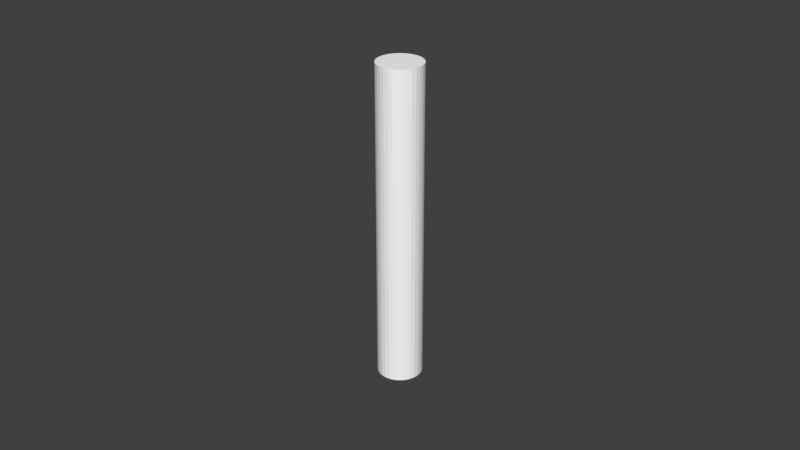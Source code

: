 # Source: torpedo_tube.blend  (saved by Blender 2.79.0; exported with 4.5.12 LTS)
import bpy
from mathutils import Matrix  # noqa: F401  (used for matrix-valued properties, if any)

bpy.ops.wm.read_factory_settings(use_empty=True)
scene = bpy.context.scene
scene.name = 'Scene'

# ---- collections
col_collection_1 = bpy.data.collections.new('Collection 1'); scene.collection.children.link(col_collection_1)

# ---- materials (node trees are filled in below, after node groups)
mat_material = bpy.data.materials.new('Material')
mat_material.alpha_threshold = 0.0
mat_material.use_transparent_shadow = False
mat_material.diffuse_color = (1.0, 1.0, 1.0, 1.0)
mat_material.roughness = 0.5
mat_material.line_color = (0.0, 0.0, 0.0, 1.0)

# ---- material node trees

# ---- world
world_world = bpy.data.worlds.new('World'); scene.world = world_world
world_world.color = (0.05088, 0.05088, 0.05088)
world_world.use_sun_shadow = False
world_world.sun_shadow_jitter_overblur = 0.0
world_world.cycles.sampling_method = 'MANUAL'

# ---- meshes
me_cylinder = bpy.data.meshes.new('Cylinder')
me_cylinder.from_pydata([(0.0, 0.007, -0.05), (0.0, 0.007, 0.05), (0.001366, 0.006865, -0.05), (0.001366, 0.006865, 0.05), (0.002679, 0.006467, -0.05), (0.002679, 0.006467, 0.05), (0.003889, 0.00582, -0.05), (0.003889, 0.00582, 0.05), (0.00495, 0.00495, -0.05), (0.00495, 0.00495, 0.05), (0.00582, 0.003889, -0.05), (0.00582, 0.003889, 0.05), (0.006467, 0.002679, -0.05), (0.006467, 0.002679, 0.05), (0.006865, 0.001366, -0.05), (0.006865, 0.001366, 0.05), (0.007, 5.285e-10, -0.05), (0.007, 5.285e-10, 0.05), (0.006865, -0.001366, -0.05), (0.006865, -0.001366, 0.05), (0.006467, -0.002679, -0.05), (0.006467, -0.002679, 0.05), (0.00582, -0.003889, -0.05), (0.00582, -0.003889, 0.05), (0.00495, -0.00495, -0.05), (0.00495, -0.00495, 0.05), (0.003889, -0.00582, -0.05), (0.003889, -0.00582, 0.05), (0.002679, -0.006467, -0.05), (0.002679, -0.006467, 0.05), (0.001366, -0.006865, -0.05), (0.001366, -0.006865, 0.05), (-2.281e-09, -0.007, -0.05), (-2.281e-09, -0.007, 0.05), (-0.001366, -0.006865, -0.05), (-0.001366, -0.006865, 0.05), (-0.002679, -0.006467, -0.05), (-0.002679, -0.006467, 0.05), (-0.003889, -0.00582, -0.05), (-0.003889, -0.00582, 0.05), (-0.00495, -0.00495, -0.05), (-0.00495, -0.00495, 0.05), (-0.00582, -0.003889, -0.05), (-0.00582, -0.003889, 0.05), (-0.006467, -0.002679, -0.05), (-0.006467, -0.002679, 0.05), (-0.006865, -0.001366, -0.05), (-0.006865, -0.001366, 0.05), (-0.007, 6.759e-09, -0.05), (-0.007, 6.759e-09, 0.05), (-0.006865, 0.001366, -0.05), (-0.006865, 0.001366, 0.05), (-0.006467, 0.002679, -0.05), (-0.006467, 0.002679, 0.05), (-0.00582, 0.003889, -0.05), (-0.00582, 0.003889, 0.05), (-0.00495, 0.00495, -0.05), (-0.00495, 0.00495, 0.05), (-0.003889, 0.00582, -0.05), (-0.003889, 0.00582, 0.05), (-0.002679, 0.006467, -0.05), (-0.002679, 0.006467, 0.05), (-0.001366, 0.006865, -0.05), (-0.001366, 0.006865, 0.05)], [], [(0, 1, 3, 2), (2, 3, 5, 4), (4, 5, 7, 6), (6, 7, 9, 8), (8, 9, 11, 10), (10, 11, 13, 12), (12, 13, 15, 14), (14, 15, 17, 16), (16, 17, 19, 18), (18, 19, 21, 20), (20, 21, 23, 22), (22, 23, 25, 24), (24, 25, 27, 26), (26, 27, 29, 28), (28, 29, 31, 30), (30, 31, 33, 32), (32, 33, 35, 34), (34, 35, 37, 36), (36, 37, 39, 38), (38, 39, 41, 40), (40, 41, 43, 42), (42, 43, 45, 44), (44, 45, 47, 46), (46, 47, 49, 48), (48, 49, 51, 50), (50, 51, 53, 52), (52, 53, 55, 54), (54, 55, 57, 56), (56, 57, 59, 58), (58, 59, 61, 60), (3, 1, 63, 61, 59, 57, 55, 53, 51, 49, 47, 45, 43, 41, 39, 37, 35, 33, 31, 29, 27, 25, 23, 21, 19, 17, 15, 13, 11, 9, 7, 5), (60, 61, 63, 62), (62, 63, 1, 0), (0, 2, 4, 6, 8, 10, 12, 14, 16, 18, 20, 22, 24, 26, 28, 30, 32, 34, 36, 38, 40, 42, 44, 46, 48, 50, 52, 54, 56, 58, 60, 62)])
me_cylinder.materials.append(mat_material)
me_cylinder.use_remesh_preserve_volume = False
me_cylinder.use_remesh_preserve_attributes = False
me_cylinder.use_mirror_vertex_groups = False
me_cylinder.update()

# ---- objects
ob_cylinder = bpy.data.objects.new('Cylinder', me_cylinder)

# ---- transforms, parenting, visibility, modifiers, constraints
ob_cylinder.location = (0.0, 0.0, 0.0)
ob_cylinder.lineart.crease_threshold = 0.0

# ---- collection membership
col_collection_1.objects.link(ob_cylinder)

# ---- scene / render settings (as saved in the file)
scene.frame_start = 1; scene.frame_end = 250; scene.frame_set(1)
scene.render.engine = 'BLENDER_EEVEE_NEXT'
scene.render.resolution_percentage = 50
scene.render.dither_intensity = 0.0
scene.cycles.use_denoising = False
scene.cycles.samples = 128
scene.cycles.sampling_pattern = 'TABULATED_SOBOL'
scene.cycles.use_adaptive_sampling = False
scene.cycles.use_light_tree = False
scene.cycles.blur_glossy = 0.0
scene.cycles.sample_clamp_indirect = 0.0
scene.view_settings.view_transform = 'Standard'
bpy.context.view_layer.update()

# ---- added for rendering (the .blend has no active camera and no usable light): camera, sun
cam_auto = bpy.data.cameras.new('AutoCamera')
cam_auto.lens = 50.0
cam_auto.sensor_width = 36.0
cam_auto.clip_end = 1000.0
ob_auto_camera = bpy.data.objects.new('AutoCamera', cam_auto)
scene.collection.objects.link(ob_auto_camera)
ob_auto_camera.location = (0.185045, -0.222054, 0.148036)
ob_auto_camera.rotation_euler = (1.09748, -7.21219e-08, 0.694738)
scene.camera = ob_auto_camera
light_auto_sun = bpy.data.lights.new('AutoSun', 'SUN')
light_auto_sun.energy = 3.0
light_auto_sun.angle = 0.0523599
ob_auto_sun = bpy.data.objects.new('AutoSun', light_auto_sun)
scene.collection.objects.link(ob_auto_sun)
ob_auto_sun.rotation_euler = (0.872665, 0.174533, 0.523599)
bpy.context.view_layer.update()
